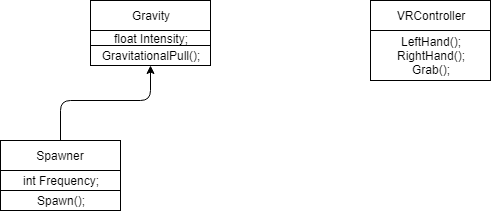

The diagram above was exported from draw.io. Its source (the exported page's mxGraphModel, read from the mxfile embedded in the PNG):
<mxGraphModel dx="410" dy="649" grid="1" gridSize="10" guides="1" tooltips="1" connect="1" arrows="1" fold="1" page="1" pageScale="1" pageWidth="827" pageHeight="1169" math="0" shadow="0">
  <root>
    <mxCell id="0" />
    <mxCell id="1" parent="0" />
    <mxCell id="RwXKkZmpwWVXyBeXm-R7-1" value="Gravity" style="rounded=0;whiteSpace=wrap;html=1;" vertex="1" parent="1">
      <mxGeometry x="160" y="140" width="120" height="30" as="geometry" />
    </mxCell>
    <mxCell id="RwXKkZmpwWVXyBeXm-R7-3" value="" style="endArrow=classic;html=1;entryX=0.5;entryY=1;entryDx=0;entryDy=0;" edge="1" parent="1" target="RwXKkZmpwWVXyBeXm-R7-6">
      <mxGeometry width="50" height="50" relative="1" as="geometry">
        <mxPoint x="130" y="280" as="sourcePoint" />
        <mxPoint x="230" y="220" as="targetPoint" />
        <Array as="points">
          <mxPoint x="130" y="240" />
          <mxPoint x="220" y="240" />
        </Array>
      </mxGeometry>
    </mxCell>
    <mxCell id="RwXKkZmpwWVXyBeXm-R7-4" value="Spawner" style="rounded=0;whiteSpace=wrap;html=1;" vertex="1" parent="1">
      <mxGeometry x="70" y="280" width="120" height="30" as="geometry" />
    </mxCell>
    <mxCell id="RwXKkZmpwWVXyBeXm-R7-5" value="float Intensity;" style="rounded=0;whiteSpace=wrap;html=1;" vertex="1" parent="1">
      <mxGeometry x="160" y="170" width="120" height="15" as="geometry" />
    </mxCell>
    <mxCell id="RwXKkZmpwWVXyBeXm-R7-6" value="GravitationalPull();" style="rounded=0;whiteSpace=wrap;html=1;" vertex="1" parent="1">
      <mxGeometry x="160" y="185" width="120" height="20" as="geometry" />
    </mxCell>
    <mxCell id="RwXKkZmpwWVXyBeXm-R7-7" value="int Frequency;" style="rounded=0;whiteSpace=wrap;html=1;" vertex="1" parent="1">
      <mxGeometry x="70" y="310" width="120" height="20" as="geometry" />
    </mxCell>
    <mxCell id="RwXKkZmpwWVXyBeXm-R7-8" value="Spawn();" style="rounded=0;whiteSpace=wrap;html=1;" vertex="1" parent="1">
      <mxGeometry x="70" y="330" width="120" height="20" as="geometry" />
    </mxCell>
    <mxCell id="RwXKkZmpwWVXyBeXm-R7-9" value="VRController" style="rounded=0;whiteSpace=wrap;html=1;" vertex="1" parent="1">
      <mxGeometry x="440" y="140" width="120" height="30" as="geometry" />
    </mxCell>
    <mxCell id="RwXKkZmpwWVXyBeXm-R7-10" value="LeftHand();&lt;br&gt;RightHand();&lt;br&gt;Grab();&lt;br&gt;" style="rounded=0;whiteSpace=wrap;html=1;" vertex="1" parent="1">
      <mxGeometry x="440" y="170" width="120" height="50" as="geometry" />
    </mxCell>
  </root>
</mxGraphModel>